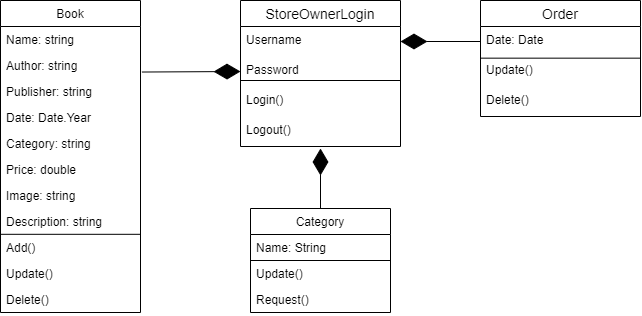

The diagram above was exported from draw.io. Its source (the exported page's mxGraphModel, read from the mxfile embedded in the PNG):
<mxGraphModel dx="1011" dy="556" grid="1" gridSize="10" guides="1" tooltips="1" connect="1" arrows="1" fold="1" page="1" pageScale="1" pageWidth="850" pageHeight="1100" math="0" shadow="0">
  <root>
    <mxCell id="0" />
    <mxCell id="1" parent="0" />
    <mxCell id="wc3y2Kxf5hvYtF8ZjBRu-1" value="Order" style="swimlane;fontStyle=0;childLayout=stackLayout;horizontal=1;startSize=26;horizontalStack=0;resizeParent=1;resizeParentMax=0;resizeLast=0;collapsible=1;marginBottom=0;align=center;fontSize=14;" vertex="1" parent="1">
      <mxGeometry x="520" y="42" width="160" height="116" as="geometry" />
    </mxCell>
    <mxCell id="wc3y2Kxf5hvYtF8ZjBRu-2" value="Date: Date" style="text;strokeColor=none;fillColor=none;spacingLeft=4;spacingRight=4;overflow=hidden;rotatable=0;points=[[0,0.5],[1,0.5]];portConstraint=eastwest;fontSize=12;" vertex="1" parent="wc3y2Kxf5hvYtF8ZjBRu-1">
      <mxGeometry y="26" width="160" height="30" as="geometry" />
    </mxCell>
    <mxCell id="wc3y2Kxf5hvYtF8ZjBRu-3" value="" style="endArrow=none;html=1;rounded=0;" edge="1" parent="wc3y2Kxf5hvYtF8ZjBRu-1">
      <mxGeometry relative="1" as="geometry">
        <mxPoint y="57.66" as="sourcePoint" />
        <mxPoint x="160" y="57.66" as="targetPoint" />
      </mxGeometry>
    </mxCell>
    <mxCell id="wc3y2Kxf5hvYtF8ZjBRu-4" value="" style="resizable=0;html=1;align=right;verticalAlign=bottom;" connectable="0" vertex="1" parent="wc3y2Kxf5hvYtF8ZjBRu-3">
      <mxGeometry x="1" relative="1" as="geometry" />
    </mxCell>
    <mxCell id="wc3y2Kxf5hvYtF8ZjBRu-5" value="Update()" style="text;strokeColor=none;fillColor=none;spacingLeft=4;spacingRight=4;overflow=hidden;rotatable=0;points=[[0,0.5],[1,0.5]];portConstraint=eastwest;fontSize=12;" vertex="1" parent="wc3y2Kxf5hvYtF8ZjBRu-1">
      <mxGeometry y="56" width="160" height="30" as="geometry" />
    </mxCell>
    <mxCell id="wc3y2Kxf5hvYtF8ZjBRu-6" value="Delete()" style="text;strokeColor=none;fillColor=none;spacingLeft=4;spacingRight=4;overflow=hidden;rotatable=0;points=[[0,0.5],[1,0.5]];portConstraint=eastwest;fontSize=12;" vertex="1" parent="wc3y2Kxf5hvYtF8ZjBRu-1">
      <mxGeometry y="86" width="160" height="30" as="geometry" />
    </mxCell>
    <mxCell id="gWBd_yoCngHELjSbUJge-1" value="Book" style="swimlane;fontStyle=0;childLayout=stackLayout;horizontal=1;startSize=26;fillColor=none;horizontalStack=0;resizeParent=1;resizeParentMax=0;resizeLast=0;collapsible=1;marginBottom=0;" vertex="1" parent="1">
      <mxGeometry x="40" y="42" width="140" height="312" as="geometry" />
    </mxCell>
    <mxCell id="gWBd_yoCngHELjSbUJge-2" value="Name: string" style="text;strokeColor=none;fillColor=none;align=left;verticalAlign=top;spacingLeft=4;spacingRight=4;overflow=hidden;rotatable=0;points=[[0,0.5],[1,0.5]];portConstraint=eastwest;" vertex="1" parent="gWBd_yoCngHELjSbUJge-1">
      <mxGeometry y="26" width="140" height="26" as="geometry" />
    </mxCell>
    <mxCell id="gWBd_yoCngHELjSbUJge-3" value="Author: string" style="text;strokeColor=none;fillColor=none;align=left;verticalAlign=top;spacingLeft=4;spacingRight=4;overflow=hidden;rotatable=0;points=[[0,0.5],[1,0.5]];portConstraint=eastwest;" vertex="1" parent="gWBd_yoCngHELjSbUJge-1">
      <mxGeometry y="52" width="140" height="26" as="geometry" />
    </mxCell>
    <mxCell id="gWBd_yoCngHELjSbUJge-4" value="Publisher: string" style="text;strokeColor=none;fillColor=none;align=left;verticalAlign=top;spacingLeft=4;spacingRight=4;overflow=hidden;rotatable=0;points=[[0,0.5],[1,0.5]];portConstraint=eastwest;" vertex="1" parent="gWBd_yoCngHELjSbUJge-1">
      <mxGeometry y="78" width="140" height="26" as="geometry" />
    </mxCell>
    <mxCell id="gWBd_yoCngHELjSbUJge-5" value="Date: Date.Year" style="text;strokeColor=none;fillColor=none;align=left;verticalAlign=top;spacingLeft=4;spacingRight=4;overflow=hidden;rotatable=0;points=[[0,0.5],[1,0.5]];portConstraint=eastwest;" vertex="1" parent="gWBd_yoCngHELjSbUJge-1">
      <mxGeometry y="104" width="140" height="26" as="geometry" />
    </mxCell>
    <mxCell id="gWBd_yoCngHELjSbUJge-6" value="Category: string" style="text;strokeColor=none;fillColor=none;align=left;verticalAlign=top;spacingLeft=4;spacingRight=4;overflow=hidden;rotatable=0;points=[[0,0.5],[1,0.5]];portConstraint=eastwest;" vertex="1" parent="gWBd_yoCngHELjSbUJge-1">
      <mxGeometry y="130" width="140" height="26" as="geometry" />
    </mxCell>
    <mxCell id="gWBd_yoCngHELjSbUJge-7" value="Price: double" style="text;strokeColor=none;fillColor=none;align=left;verticalAlign=top;spacingLeft=4;spacingRight=4;overflow=hidden;rotatable=0;points=[[0,0.5],[1,0.5]];portConstraint=eastwest;" vertex="1" parent="gWBd_yoCngHELjSbUJge-1">
      <mxGeometry y="156" width="140" height="26" as="geometry" />
    </mxCell>
    <mxCell id="gWBd_yoCngHELjSbUJge-8" value="Image: string" style="text;strokeColor=none;fillColor=none;align=left;verticalAlign=top;spacingLeft=4;spacingRight=4;overflow=hidden;rotatable=0;points=[[0,0.5],[1,0.5]];portConstraint=eastwest;" vertex="1" parent="gWBd_yoCngHELjSbUJge-1">
      <mxGeometry y="182" width="140" height="26" as="geometry" />
    </mxCell>
    <mxCell id="gWBd_yoCngHELjSbUJge-9" value="Description: string" style="text;strokeColor=none;fillColor=none;align=left;verticalAlign=top;spacingLeft=4;spacingRight=4;overflow=hidden;rotatable=0;points=[[0,0.5],[1,0.5]];portConstraint=eastwest;" vertex="1" parent="gWBd_yoCngHELjSbUJge-1">
      <mxGeometry y="208" width="140" height="26" as="geometry" />
    </mxCell>
    <mxCell id="gWBd_yoCngHELjSbUJge-10" value="" style="endArrow=none;html=1;rounded=0;" edge="1" parent="gWBd_yoCngHELjSbUJge-1">
      <mxGeometry width="50" height="50" relative="1" as="geometry">
        <mxPoint y="233.81" as="sourcePoint" />
        <mxPoint x="140" y="233.81" as="targetPoint" />
      </mxGeometry>
    </mxCell>
    <mxCell id="gWBd_yoCngHELjSbUJge-11" value="Add()" style="text;strokeColor=none;fillColor=none;align=left;verticalAlign=top;spacingLeft=4;spacingRight=4;overflow=hidden;rotatable=0;points=[[0,0.5],[1,0.5]];portConstraint=eastwest;" vertex="1" parent="gWBd_yoCngHELjSbUJge-1">
      <mxGeometry y="234" width="140" height="26" as="geometry" />
    </mxCell>
    <mxCell id="gWBd_yoCngHELjSbUJge-12" value="Update()" style="text;strokeColor=none;fillColor=none;align=left;verticalAlign=top;spacingLeft=4;spacingRight=4;overflow=hidden;rotatable=0;points=[[0,0.5],[1,0.5]];portConstraint=eastwest;" vertex="1" parent="gWBd_yoCngHELjSbUJge-1">
      <mxGeometry y="260" width="140" height="26" as="geometry" />
    </mxCell>
    <mxCell id="gWBd_yoCngHELjSbUJge-13" value="Delete()" style="text;strokeColor=none;fillColor=none;align=left;verticalAlign=top;spacingLeft=4;spacingRight=4;overflow=hidden;rotatable=0;points=[[0,0.5],[1,0.5]];portConstraint=eastwest;" vertex="1" parent="gWBd_yoCngHELjSbUJge-1">
      <mxGeometry y="286" width="140" height="26" as="geometry" />
    </mxCell>
    <mxCell id="vlyqf15CRgVgXUEh326n-1" value="StoreOwnerLogin" style="swimlane;fontStyle=0;childLayout=stackLayout;horizontal=1;startSize=26;horizontalStack=0;resizeParent=1;resizeParentMax=0;resizeLast=0;collapsible=1;marginBottom=0;align=center;fontSize=14;" vertex="1" parent="1">
      <mxGeometry x="280" y="42" width="160" height="146" as="geometry" />
    </mxCell>
    <mxCell id="vlyqf15CRgVgXUEh326n-2" value="Username" style="text;strokeColor=none;fillColor=none;spacingLeft=4;spacingRight=4;overflow=hidden;rotatable=0;points=[[0,0.5],[1,0.5]];portConstraint=eastwest;fontSize=12;" vertex="1" parent="vlyqf15CRgVgXUEh326n-1">
      <mxGeometry y="26" width="160" height="30" as="geometry" />
    </mxCell>
    <mxCell id="vlyqf15CRgVgXUEh326n-3" value="Password" style="text;strokeColor=none;fillColor=none;spacingLeft=4;spacingRight=4;overflow=hidden;rotatable=0;points=[[0,0.5],[1,0.5]];portConstraint=eastwest;fontSize=12;" vertex="1" parent="vlyqf15CRgVgXUEh326n-1">
      <mxGeometry y="56" width="160" height="30" as="geometry" />
    </mxCell>
    <mxCell id="vlyqf15CRgVgXUEh326n-4" value="" style="endArrow=none;html=1;rounded=0;" edge="1" parent="vlyqf15CRgVgXUEh326n-1">
      <mxGeometry relative="1" as="geometry">
        <mxPoint y="80" as="sourcePoint" />
        <mxPoint x="160" y="80" as="targetPoint" />
      </mxGeometry>
    </mxCell>
    <mxCell id="vlyqf15CRgVgXUEh326n-5" value="" style="resizable=0;html=1;align=right;verticalAlign=bottom;" connectable="0" vertex="1" parent="vlyqf15CRgVgXUEh326n-4">
      <mxGeometry x="1" relative="1" as="geometry" />
    </mxCell>
    <mxCell id="vlyqf15CRgVgXUEh326n-6" value="Login()" style="text;strokeColor=none;fillColor=none;spacingLeft=4;spacingRight=4;overflow=hidden;rotatable=0;points=[[0,0.5],[1,0.5]];portConstraint=eastwest;fontSize=12;" vertex="1" parent="vlyqf15CRgVgXUEh326n-1">
      <mxGeometry y="86" width="160" height="30" as="geometry" />
    </mxCell>
    <mxCell id="vlyqf15CRgVgXUEh326n-7" value="Logout()" style="text;strokeColor=none;fillColor=none;spacingLeft=4;spacingRight=4;overflow=hidden;rotatable=0;points=[[0,0.5],[1,0.5]];portConstraint=eastwest;fontSize=12;" vertex="1" parent="vlyqf15CRgVgXUEh326n-1">
      <mxGeometry y="116" width="160" height="30" as="geometry" />
    </mxCell>
    <mxCell id="cCv4bbvqL1VAEuStdmoD-1" value="" style="endArrow=diamondThin;endFill=1;endSize=24;html=1;rounded=0;entryX=1;entryY=0.5;entryDx=0;entryDy=0;exitX=0;exitY=0.5;exitDx=0;exitDy=0;" edge="1" parent="1" source="wc3y2Kxf5hvYtF8ZjBRu-2" target="vlyqf15CRgVgXUEh326n-2">
      <mxGeometry width="160" relative="1" as="geometry">
        <mxPoint x="490" y="90" as="sourcePoint" />
        <mxPoint x="440" y="91" as="targetPoint" />
      </mxGeometry>
    </mxCell>
    <mxCell id="zPcjg4o3w7SkQ3AIozOr-1" value="" style="endArrow=diamondThin;endFill=1;endSize=24;html=1;rounded=0;entryX=0;entryY=0.5;entryDx=0;entryDy=0;exitX=1.01;exitY=0.751;exitDx=0;exitDy=0;exitPerimeter=0;" edge="1" parent="1" source="gWBd_yoCngHELjSbUJge-3" target="vlyqf15CRgVgXUEh326n-3">
      <mxGeometry width="160" relative="1" as="geometry">
        <mxPoint x="270" y="220" as="sourcePoint" />
        <mxPoint x="190" y="220" as="targetPoint" />
      </mxGeometry>
    </mxCell>
    <mxCell id="0NjmRjjBYW90xFJyoJ-W-1" value="Category" style="swimlane;fontStyle=0;childLayout=stackLayout;horizontal=1;startSize=26;fillColor=none;horizontalStack=0;resizeParent=1;resizeParentMax=0;resizeLast=0;collapsible=1;marginBottom=0;" vertex="1" parent="1">
      <mxGeometry x="290" y="250" width="140" height="104" as="geometry" />
    </mxCell>
    <mxCell id="0NjmRjjBYW90xFJyoJ-W-2" value="Name: String" style="text;strokeColor=none;fillColor=none;align=left;verticalAlign=top;spacingLeft=4;spacingRight=4;overflow=hidden;rotatable=0;points=[[0,0.5],[1,0.5]];portConstraint=eastwest;" vertex="1" parent="0NjmRjjBYW90xFJyoJ-W-1">
      <mxGeometry y="26" width="140" height="26" as="geometry" />
    </mxCell>
    <mxCell id="0NjmRjjBYW90xFJyoJ-W-3" value="" style="endArrow=none;html=1;rounded=0;" edge="1" parent="0NjmRjjBYW90xFJyoJ-W-1">
      <mxGeometry width="50" height="50" relative="1" as="geometry">
        <mxPoint y="52" as="sourcePoint" />
        <mxPoint x="140" y="52" as="targetPoint" />
      </mxGeometry>
    </mxCell>
    <mxCell id="0NjmRjjBYW90xFJyoJ-W-5" value="Update()" style="text;strokeColor=none;fillColor=none;align=left;verticalAlign=top;spacingLeft=4;spacingRight=4;overflow=hidden;rotatable=0;points=[[0,0.5],[1,0.5]];portConstraint=eastwest;" vertex="1" parent="0NjmRjjBYW90xFJyoJ-W-1">
      <mxGeometry y="52" width="140" height="26" as="geometry" />
    </mxCell>
    <mxCell id="0NjmRjjBYW90xFJyoJ-W-7" value="Request()" style="text;strokeColor=none;fillColor=none;align=left;verticalAlign=top;spacingLeft=4;spacingRight=4;overflow=hidden;rotatable=0;points=[[0,0.5],[1,0.5]];portConstraint=eastwest;" vertex="1" parent="0NjmRjjBYW90xFJyoJ-W-1">
      <mxGeometry y="78" width="140" height="26" as="geometry" />
    </mxCell>
    <mxCell id="0NjmRjjBYW90xFJyoJ-W-8" value="" style="endArrow=diamondThin;endFill=1;endSize=24;html=1;rounded=0;exitX=0.5;exitY=0;exitDx=0;exitDy=0;" edge="1" parent="1" source="0NjmRjjBYW90xFJyoJ-W-1">
      <mxGeometry width="160" relative="1" as="geometry">
        <mxPoint x="219.99999999999986" y="230.52599999999995" as="sourcePoint" />
        <mxPoint x="360" y="190" as="targetPoint" />
      </mxGeometry>
    </mxCell>
  </root>
</mxGraphModel>